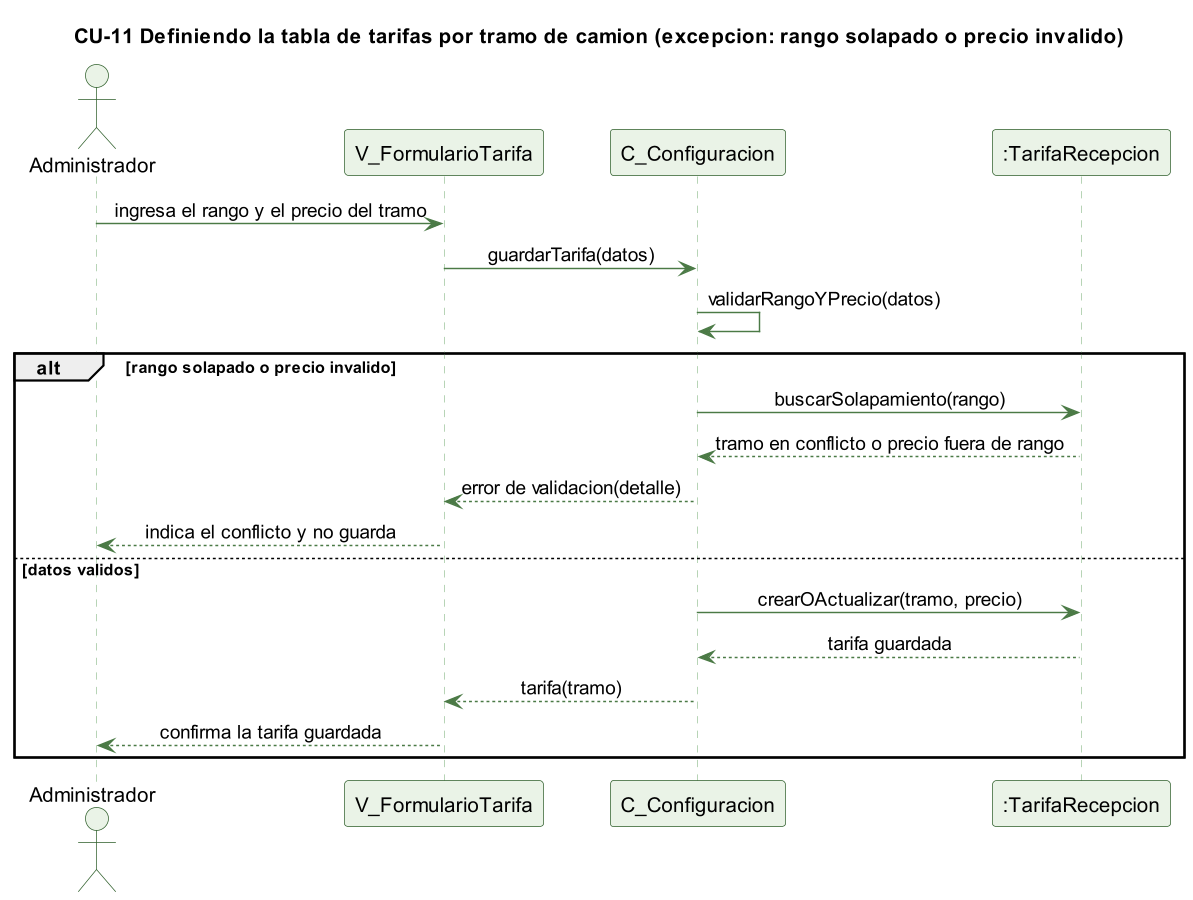

The diagram above was rendered by PlantUML. Its source (embedded in the PNG):
@startuml cu11-tarifas-excepcion
skinparamlocked dpi 140
' CU-11 Definiendo la tabla de tarifas por tramo de camion - flujo de excepcion
skinparam backgroundColor #FFFFFF
skinparam shadowing false
skinparam defaultFontName Helvetica
skinparam sequenceMessageAlign center
skinparam ParticipantBackgroundColor #EAF3E7
skinparam ParticipantBorderColor #2E5E2A
skinparam ActorBackgroundColor #EAF3E7
skinparam ActorBorderColor #2E5E2A
skinparam sequenceLifeLineBorderColor #9CC49A
skinparam ArrowColor #4B7A46

title CU-11 Definiendo la tabla de tarifas por tramo de camion (excepcion: rango solapado o precio invalido)

actor Administrador
participant "V_FormularioTarifa" as V
participant "C_Configuracion" as C
participant ":TarifaRecepcion" as T

Administrador -> V : ingresa el rango y el precio del tramo
V -> C : guardarTarifa(datos)
C -> C : validarRangoYPrecio(datos)
alt rango solapado o precio invalido
  C -> T : buscarSolapamiento(rango)
  T --> C : tramo en conflicto o precio fuera de rango
  C --> V : error de validacion(detalle)
  V --> Administrador : indica el conflicto y no guarda
else datos validos
  C -> T : crearOActualizar(tramo, precio)
  T --> C : tarifa guardada
  C --> V : tarifa(tramo)
  V --> Administrador : confirma la tarifa guardada
end

@enduml